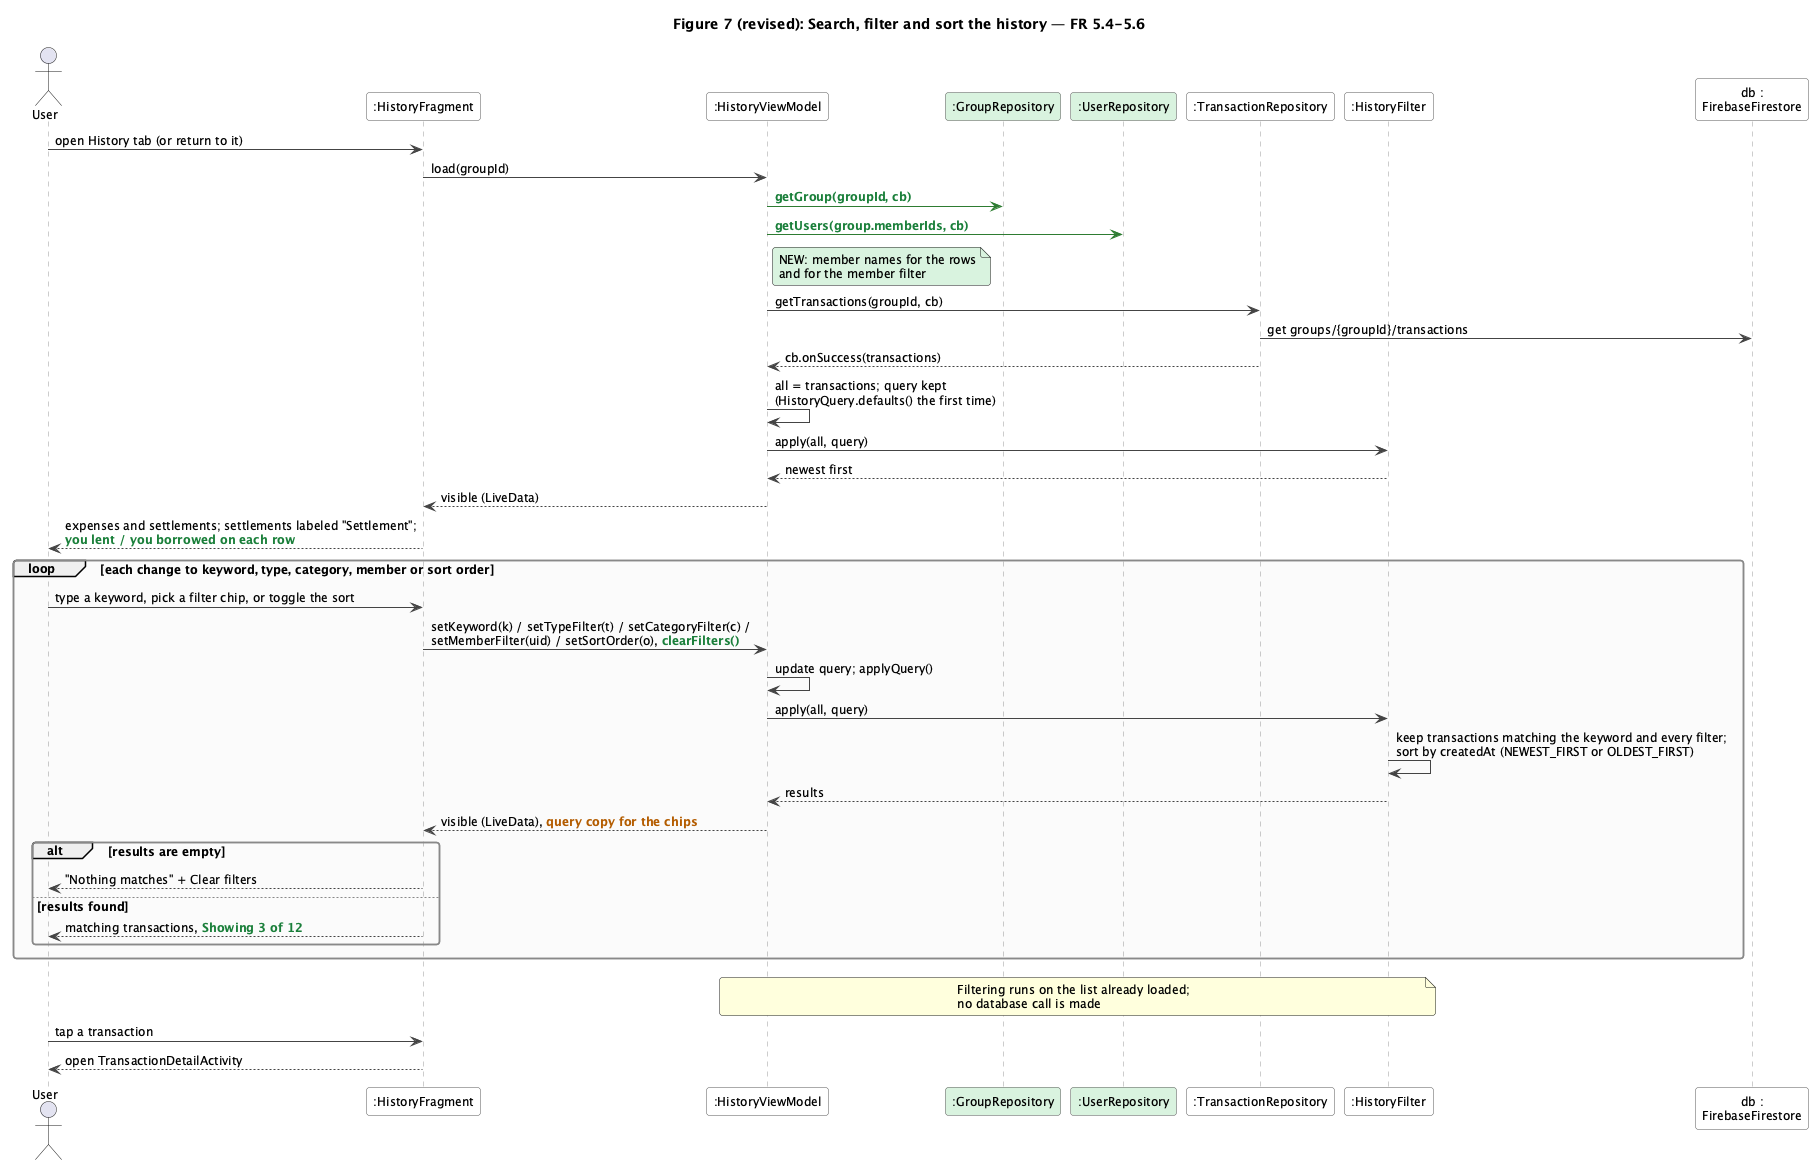

The diagram above was rendered by PlantUML. Its source (embedded in the PNG):
@startuml seq-history
!include style.iuml
title Figure 7 (revised): Search, filter and sort the history — FR 5.4-5.6
actor User
participant ":HistoryFragment" as UI
participant ":HistoryViewModel" as VM
participant ":GroupRepository" as GR #D9F2DE
participant ":UserRepository" as UR #D9F2DE
participant ":TransactionRepository" as TR
participant ":HistoryFilter" as F
participant "db :\nFirebaseFirestore" as DB

User -> UI : open History tab (or return to it)
UI -> VM : load(groupId)
VM -[#2E7D32]> GR : NEW(getGroup(groupId, cb))
VM -[#2E7D32]> UR : NEW(getUsers(group.memberIds, cb))
note right of VM #D9F2DE : NEW: member names for the rows\nand for the member filter
VM -> TR : getTransactions(groupId, cb)
TR -> DB : get groups/{groupId}/transactions
TR --> VM : cb.onSuccess(transactions)
VM -> VM : all = transactions; query kept\n(HistoryQuery.defaults() the first time)
VM -> F : apply(all, query)
F --> VM : newest first
VM --> UI : visible (LiveData)
UI --> User : expenses and settlements; settlements labeled "Settlement";\nNEW(you lent / you borrowed on each row)
loop each change to keyword, type, category, member or sort order
  User -> UI : type a keyword, pick a filter chip, or toggle the sort
  UI -> VM : setKeyword(k) / setTypeFilter(t) / setCategoryFilter(c) /\nsetMemberFilter(uid) / setSortOrder(o), NEW(clearFilters())
  VM -> VM : update query; applyQuery()
  VM -> F : apply(all, query)
  F -> F : keep transactions matching the keyword and every filter;\nsort by createdAt (NEWEST_FIRST or OLDEST_FIRST)
  F --> VM : results
  VM --> UI : visible (LiveData), CHG(query copy for the chips)
  alt results are empty
    UI --> User : "Nothing matches" + Clear filters
  else results found
    UI --> User : matching transactions, NEW(Showing 3 of 12)
  end
end
note over VM, F : Filtering runs on the list already loaded;\nno database call is made
User -> UI : tap a transaction
UI --> User : open TransactionDetailActivity
@enduml